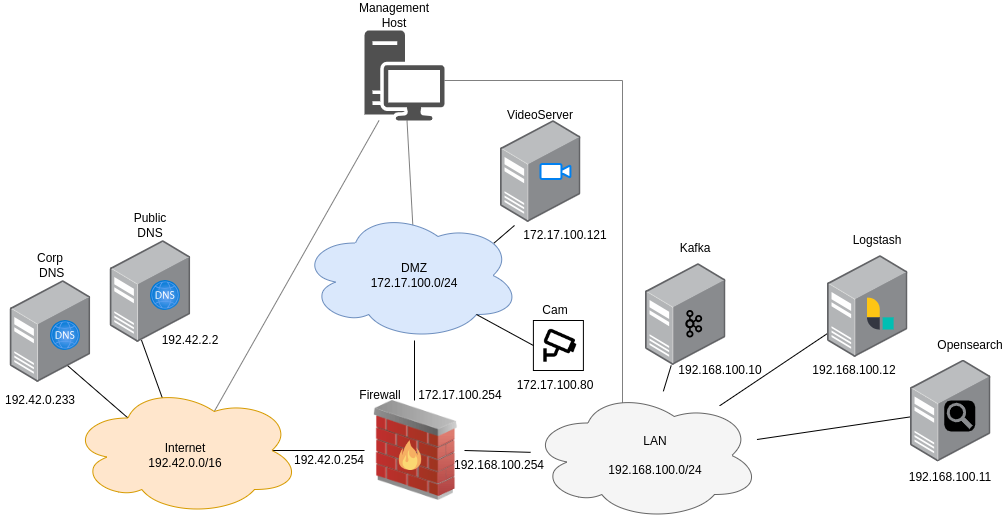

The diagram above was exported from draw.io. Its source (the exported page's mxGraphModel, read from the mxfile embedded in the PNG):
<mxGraphModel dx="1546" dy="1988" grid="1" gridSize="10" guides="1" tooltips="1" connect="1" arrows="1" fold="1" page="1" pageScale="1" pageWidth="850" pageHeight="1100" math="0" shadow="0">
  <root>
    <mxCell id="0" />
    <mxCell id="1" parent="0" />
    <mxCell id="EtireaiRElN4uHfmMsRn-1" style="rounded=0;orthogonalLoop=1;jettySize=auto;html=1;exitX=1;exitY=0.5;exitDx=0;exitDy=0;endArrow=none;endFill=0;" parent="1" source="EtireaiRElN4uHfmMsRn-4" target="EtireaiRElN4uHfmMsRn-18" edge="1">
      <mxGeometry relative="1" as="geometry" />
    </mxCell>
    <mxCell id="EtireaiRElN4uHfmMsRn-2" style="edgeStyle=orthogonalEdgeStyle;rounded=0;orthogonalLoop=1;jettySize=auto;html=1;exitX=0.5;exitY=0;exitDx=0;exitDy=0;endArrow=none;endFill=0;" parent="1" source="EtireaiRElN4uHfmMsRn-4" edge="1">
      <mxGeometry relative="1" as="geometry">
        <mxPoint x="414" y="290" as="targetPoint" />
      </mxGeometry>
    </mxCell>
    <mxCell id="EtireaiRElN4uHfmMsRn-4" value="" style="image;html=1;image=img/lib/clip_art/networking/Firewall_02_128x128.png;direction=east;flipH=1;" parent="1" vertex="1">
      <mxGeometry x="364" y="350" width="100" height="100" as="geometry" />
    </mxCell>
    <mxCell id="EtireaiRElN4uHfmMsRn-5" style="edgeStyle=orthogonalEdgeStyle;rounded=0;orthogonalLoop=1;jettySize=auto;html=1;exitX=0.875;exitY=0.5;exitDx=0;exitDy=0;exitPerimeter=0;endArrow=none;endFill=0;" parent="1" source="EtireaiRElN4uHfmMsRn-10" target="EtireaiRElN4uHfmMsRn-4" edge="1">
      <mxGeometry relative="1" as="geometry" />
    </mxCell>
    <mxCell id="EtireaiRElN4uHfmMsRn-6" style="rounded=0;orthogonalLoop=1;jettySize=auto;html=1;exitX=0.4;exitY=0.1;exitDx=0;exitDy=0;exitPerimeter=0;endArrow=none;endFill=0;entryX=0.388;entryY=0.977;entryDx=0;entryDy=0;entryPerimeter=0;" parent="1" source="EtireaiRElN4uHfmMsRn-10" target="EtireaiRElN4uHfmMsRn-19" edge="1">
      <mxGeometry relative="1" as="geometry" />
    </mxCell>
    <mxCell id="EtireaiRElN4uHfmMsRn-7" style="rounded=0;orthogonalLoop=1;jettySize=auto;html=1;exitX=0.625;exitY=0.2;exitDx=0;exitDy=0;exitPerimeter=0;strokeColor=none;" parent="1" source="EtireaiRElN4uHfmMsRn-10" target="EtireaiRElN4uHfmMsRn-28" edge="1">
      <mxGeometry relative="1" as="geometry" />
    </mxCell>
    <mxCell id="EtireaiRElN4uHfmMsRn-8" style="rounded=0;orthogonalLoop=1;jettySize=auto;html=1;exitX=0.625;exitY=0.2;exitDx=0;exitDy=0;exitPerimeter=0;endArrow=none;endFill=0;strokeColor=#808080;" parent="1" source="EtireaiRElN4uHfmMsRn-10" target="EtireaiRElN4uHfmMsRn-28" edge="1">
      <mxGeometry relative="1" as="geometry" />
    </mxCell>
    <mxCell id="EtireaiRElN4uHfmMsRn-9" style="rounded=0;orthogonalLoop=1;jettySize=auto;html=1;exitX=0.25;exitY=0.25;exitDx=0;exitDy=0;exitPerimeter=0;entryX=-0.126;entryY=0.9;entryDx=0;entryDy=0;entryPerimeter=0;" parent="1" source="EtireaiRElN4uHfmMsRn-10" target="EtireaiRElN4uHfmMsRn-31" edge="1">
      <mxGeometry relative="1" as="geometry" />
    </mxCell>
    <mxCell id="EtireaiRElN4uHfmMsRn-10" value="" style="ellipse;shape=cloud;whiteSpace=wrap;html=1;fillColor=#ffe6cc;strokeColor=#d79b00;" parent="1" vertex="1">
      <mxGeometry x="70" y="335" width="230" height="130" as="geometry" />
    </mxCell>
    <mxCell id="EtireaiRElN4uHfmMsRn-11" style="rounded=0;orthogonalLoop=1;jettySize=auto;html=1;exitX=0.5;exitY=0;exitDx=0;exitDy=0;endArrow=none;endFill=0;strokeColor=#808080;" parent="1" source="EtireaiRElN4uHfmMsRn-22" target="EtireaiRElN4uHfmMsRn-28" edge="1">
      <mxGeometry relative="1" as="geometry" />
    </mxCell>
    <mxCell id="EtireaiRElN4uHfmMsRn-12" style="rounded=0;orthogonalLoop=1;jettySize=auto;html=1;exitX=0.88;exitY=0.25;exitDx=0;exitDy=0;exitPerimeter=0;entryX=0.174;entryY=1.029;entryDx=0;entryDy=0;entryPerimeter=0;endArrow=none;endFill=0;" parent="1" source="EtireaiRElN4uHfmMsRn-13" target="EtireaiRElN4uHfmMsRn-33" edge="1">
      <mxGeometry relative="1" as="geometry" />
    </mxCell>
    <mxCell id="EtireaiRElN4uHfmMsRn-13" value="" style="ellipse;shape=cloud;whiteSpace=wrap;html=1;fillColor=#dae8fc;strokeColor=#6c8ebf;" parent="1" vertex="1">
      <mxGeometry x="300" y="160" width="220" height="130" as="geometry" />
    </mxCell>
    <mxCell id="EtireaiRElN4uHfmMsRn-14" style="edgeStyle=orthogonalEdgeStyle;rounded=0;orthogonalLoop=1;jettySize=auto;html=1;exitX=0.4;exitY=0.1;exitDx=0;exitDy=0;exitPerimeter=0;endArrow=none;endFill=0;strokeColor=#808080;" parent="1" source="EtireaiRElN4uHfmMsRn-18" target="EtireaiRElN4uHfmMsRn-28" edge="1">
      <mxGeometry relative="1" as="geometry">
        <Array as="points">
          <mxPoint x="622" y="30" />
        </Array>
      </mxGeometry>
    </mxCell>
    <mxCell id="EtireaiRElN4uHfmMsRn-15" style="rounded=0;orthogonalLoop=1;jettySize=auto;html=1;endArrow=none;endFill=0;" parent="1" source="EtireaiRElN4uHfmMsRn-18" target="EtireaiRElN4uHfmMsRn-53" edge="1">
      <mxGeometry relative="1" as="geometry" />
    </mxCell>
    <mxCell id="EtireaiRElN4uHfmMsRn-16" style="rounded=0;orthogonalLoop=1;jettySize=auto;html=1;endArrow=none;endFill=0;" parent="1" source="EtireaiRElN4uHfmMsRn-18" target="EtireaiRElN4uHfmMsRn-55" edge="1">
      <mxGeometry relative="1" as="geometry" />
    </mxCell>
    <mxCell id="EtireaiRElN4uHfmMsRn-17" style="rounded=0;orthogonalLoop=1;jettySize=auto;html=1;endArrow=none;endFill=0;" parent="1" source="EtireaiRElN4uHfmMsRn-18" target="EtireaiRElN4uHfmMsRn-57" edge="1">
      <mxGeometry relative="1" as="geometry" />
    </mxCell>
    <mxCell id="EtireaiRElN4uHfmMsRn-18" value="" style="ellipse;shape=cloud;whiteSpace=wrap;html=1;fillColor=#f5f5f5;fontColor=#333333;strokeColor=#666666;" parent="1" vertex="1">
      <mxGeometry x="530" y="340" width="230" height="130" as="geometry" />
    </mxCell>
    <mxCell id="EtireaiRElN4uHfmMsRn-19" value="" style="image;points=[];aspect=fixed;html=1;align=center;shadow=0;dashed=0;image=img/lib/allied_telesis/computer_and_terminals/Server_Desktop.svg;" parent="1" vertex="1">
      <mxGeometry x="109.76" y="190" width="80.47" height="102" as="geometry" />
    </mxCell>
    <mxCell id="EtireaiRElN4uHfmMsRn-20" value="" style="image;aspect=fixed;html=1;points=[];align=center;fontSize=12;image=img/lib/azure2/networking/DNS_Zones.svg;" parent="1" vertex="1">
      <mxGeometry x="150" y="230" width="30" height="30" as="geometry" />
    </mxCell>
    <mxCell id="EtireaiRElN4uHfmMsRn-21" value="&lt;div&gt;Internet&lt;/div&gt;&lt;div&gt;192.42.0.0/16&lt;/div&gt;" style="text;strokeColor=none;align=center;fillColor=none;html=1;verticalAlign=middle;whiteSpace=wrap;rounded=0;" parent="1" vertex="1">
      <mxGeometry x="140" y="385" width="90" height="40" as="geometry" />
    </mxCell>
    <mxCell id="EtireaiRElN4uHfmMsRn-22" value="&lt;div&gt;DMZ&lt;br&gt;    172.17.100.0/24&lt;/div&gt;" style="text;strokeColor=none;align=center;fillColor=none;html=1;verticalAlign=middle;whiteSpace=wrap;rounded=0;" parent="1" vertex="1">
      <mxGeometry x="369" y="205" width="90" height="40" as="geometry" />
    </mxCell>
    <mxCell id="EtireaiRElN4uHfmMsRn-23" value="LAN&lt;br&gt;    &lt;br/&gt;    192.168.100.0/24" style="text;strokeColor=none;align=center;fillColor=none;html=1;verticalAlign=middle;whiteSpace=wrap;rounded=0;" parent="1" vertex="1">
      <mxGeometry x="610" y="385" width="90" height="40" as="geometry" />
    </mxCell>
    <mxCell id="EtireaiRElN4uHfmMsRn-24" value="Public DNS" style="text;strokeColor=none;align=center;fillColor=none;html=1;verticalAlign=middle;whiteSpace=wrap;rounded=0;" parent="1" vertex="1">
      <mxGeometry x="120" y="160" width="60" height="30" as="geometry" />
    </mxCell>
    <mxCell id="EtireaiRElN4uHfmMsRn-25" value="Firewall" style="text;strokeColor=none;align=center;fillColor=none;html=1;verticalAlign=middle;whiteSpace=wrap;rounded=0;" parent="1" vertex="1">
      <mxGeometry x="350" y="330" width="60" height="30" as="geometry" />
    </mxCell>
    <mxCell id="EtireaiRElN4uHfmMsRn-26" value="" style="shape=image;html=1;verticalAlign=top;verticalLabelPosition=bottom;labelBackgroundColor=#ffffff;imageAspect=0;aspect=fixed;image=https://cdn4.iconfinder.com/data/icons/crime-and-security-24/64/57-128.png" parent="1" vertex="1">
      <mxGeometry x="390" y="385" width="40" height="40" as="geometry" />
    </mxCell>
    <mxCell id="EtireaiRElN4uHfmMsRn-28" value="" style="sketch=0;pointerEvents=1;shadow=0;dashed=0;html=1;strokeColor=none;fillColor=#505050;labelPosition=center;verticalLabelPosition=bottom;verticalAlign=top;outlineConnect=0;align=center;shape=mxgraph.office.devices.workstation;" parent="1" vertex="1">
      <mxGeometry x="364" y="-20" width="80" height="90" as="geometry" />
    </mxCell>
    <mxCell id="EtireaiRElN4uHfmMsRn-29" value="&lt;div&gt;Management&lt;/div&gt;&lt;div&gt;Host&lt;br&gt;&lt;/div&gt;" style="text;html=1;strokeColor=none;fillColor=none;align=center;verticalAlign=middle;whiteSpace=wrap;rounded=0;" parent="1" vertex="1">
      <mxGeometry x="364" y="-50" width="60" height="30" as="geometry" />
    </mxCell>
    <mxCell id="EtireaiRElN4uHfmMsRn-33" value="" style="image;points=[];aspect=fixed;html=1;align=center;shadow=0;dashed=0;image=img/lib/allied_telesis/computer_and_terminals/Server_Desktop.svg;" parent="1" vertex="1">
      <mxGeometry x="500.00000000000006" y="70" width="80.47" height="102" as="geometry" />
    </mxCell>
    <mxCell id="EtireaiRElN4uHfmMsRn-34" value="" style="html=1;verticalLabelPosition=bottom;align=center;labelBackgroundColor=#ffffff;verticalAlign=top;strokeWidth=2;strokeColor=#0080F0;shadow=0;dashed=0;shape=mxgraph.ios7.icons.video_conversation;" parent="1" vertex="1">
      <mxGeometry x="540" y="113.5" width="30" height="15" as="geometry" />
    </mxCell>
    <mxCell id="EtireaiRElN4uHfmMsRn-35" value="VideoServer" style="text;strokeColor=none;align=center;fillColor=none;html=1;verticalAlign=middle;whiteSpace=wrap;rounded=0;" parent="1" vertex="1">
      <mxGeometry x="510.24" y="50" width="60" height="30" as="geometry" />
    </mxCell>
    <mxCell id="EtireaiRElN4uHfmMsRn-44" value="" style="whiteSpace=wrap;html=1;" parent="1" vertex="1">
      <mxGeometry x="532.9" y="270" width="50" height="50" as="geometry" />
    </mxCell>
    <mxCell id="EtireaiRElN4uHfmMsRn-45" style="rounded=0;orthogonalLoop=1;jettySize=auto;html=1;exitX=0;exitY=0.5;exitDx=0;exitDy=0;entryX=0.8;entryY=0.8;entryDx=0;entryDy=0;entryPerimeter=0;endArrow=none;endFill=0;" parent="1" source="EtireaiRElN4uHfmMsRn-44" target="EtireaiRElN4uHfmMsRn-13" edge="1">
      <mxGeometry relative="1" as="geometry" />
    </mxCell>
    <mxCell id="EtireaiRElN4uHfmMsRn-46" value="Cam" style="text;strokeColor=none;align=center;fillColor=none;html=1;verticalAlign=middle;whiteSpace=wrap;rounded=0;" parent="1" vertex="1">
      <mxGeometry x="525" y="245" width="60" height="30" as="geometry" />
    </mxCell>
    <mxCell id="EtireaiRElN4uHfmMsRn-47" value="" style="shape=image;html=1;verticalAlign=top;verticalLabelPosition=bottom;labelBackgroundColor=#ffffff;imageAspect=0;aspect=fixed;image=https://cdn2.iconfinder.com/data/icons/boxicons-regular-vol-1/24/bx-cctv-128.png" parent="1" vertex="1">
      <mxGeometry x="540" y="275" width="40" height="40" as="geometry" />
    </mxCell>
    <mxCell id="EtireaiRElN4uHfmMsRn-53" value="" style="image;points=[];aspect=fixed;html=1;align=center;shadow=0;dashed=0;image=img/lib/allied_telesis/computer_and_terminals/Server_Desktop.svg;" parent="1" vertex="1">
      <mxGeometry x="645" y="213" width="80.47" height="102" as="geometry" />
    </mxCell>
    <mxCell id="EtireaiRElN4uHfmMsRn-54" value="" style="shape=image;imageAspect=0;aspect=fixed;verticalLabelPosition=bottom;verticalAlign=top;image=data:image/svg+xml,(base64 omitted: 2224 chars);" parent="1" vertex="1">
      <mxGeometry x="680" y="260" width="27.5" height="27.5" as="geometry" />
    </mxCell>
    <mxCell id="EtireaiRElN4uHfmMsRn-55" value="" style="image;points=[];aspect=fixed;html=1;align=center;shadow=0;dashed=0;image=img/lib/allied_telesis/computer_and_terminals/Server_Desktop.svg;" parent="1" vertex="1">
      <mxGeometry x="827" y="205" width="80.47" height="102" as="geometry" />
    </mxCell>
    <mxCell id="EtireaiRElN4uHfmMsRn-56" value="" style="shape=image;imageAspect=0;aspect=fixed;verticalLabelPosition=bottom;verticalAlign=top;image=data:image/svg+xml,(base64 omitted: 1036 chars);" parent="1" vertex="1">
      <mxGeometry x="867" y="247.66" width="26.63" height="31.84" as="geometry" />
    </mxCell>
    <mxCell id="EtireaiRElN4uHfmMsRn-57" value="" style="image;points=[];aspect=fixed;html=1;align=center;shadow=0;dashed=0;image=img/lib/allied_telesis/computer_and_terminals/Server_Desktop.svg;" parent="1" vertex="1">
      <mxGeometry x="910" y="309.5" width="80.47" height="102" as="geometry" />
    </mxCell>
    <mxCell id="EtireaiRElN4uHfmMsRn-58" value="" style="shape=image;imageAspect=0;aspect=fixed;verticalLabelPosition=bottom;verticalAlign=top;image=data:image/svg+xml,(base64 omitted: 1060 chars);" parent="1" vertex="1">
      <mxGeometry x="940" y="341.5" width="40" height="40" as="geometry" />
    </mxCell>
    <mxCell id="EtireaiRElN4uHfmMsRn-59" value="Kafka" style="text;strokeColor=none;align=center;fillColor=none;html=1;verticalAlign=middle;whiteSpace=wrap;rounded=0;" parent="1" vertex="1">
      <mxGeometry x="665.47" y="183" width="60" height="30" as="geometry" />
    </mxCell>
    <mxCell id="EtireaiRElN4uHfmMsRn-60" value="Logstash" style="text;strokeColor=none;align=center;fillColor=none;html=1;verticalAlign=middle;whiteSpace=wrap;rounded=0;" parent="1" vertex="1">
      <mxGeometry x="847.47" y="175" width="60" height="30" as="geometry" />
    </mxCell>
    <mxCell id="EtireaiRElN4uHfmMsRn-61" value="Opensearch" style="text;strokeColor=none;align=center;fillColor=none;html=1;verticalAlign=middle;whiteSpace=wrap;rounded=0;" parent="1" vertex="1">
      <mxGeometry x="940" y="279.5" width="60" height="30" as="geometry" />
    </mxCell>
    <mxCell id="EtireaiRElN4uHfmMsRn-64" value="172.17.100.121" style="text;strokeColor=none;align=center;fillColor=none;html=1;verticalAlign=middle;whiteSpace=wrap;rounded=0;" parent="1" vertex="1">
      <mxGeometry x="525" y="170" width="80" height="30" as="geometry" />
    </mxCell>
    <mxCell id="EtireaiRElN4uHfmMsRn-65" value="172.17.100.80" style="text;strokeColor=none;align=center;fillColor=none;html=1;verticalAlign=middle;whiteSpace=wrap;rounded=0;" parent="1" vertex="1">
      <mxGeometry x="515" y="320" width="80" height="30" as="geometry" />
    </mxCell>
    <mxCell id="EtireaiRElN4uHfmMsRn-66" value="172.17.100.254" style="text;strokeColor=none;align=center;fillColor=none;html=1;verticalAlign=middle;whiteSpace=wrap;rounded=0;" parent="1" vertex="1">
      <mxGeometry x="420" y="330" width="80" height="30" as="geometry" />
    </mxCell>
    <mxCell id="EtireaiRElN4uHfmMsRn-67" value="192.168.100.254" style="text;strokeColor=none;align=center;fillColor=none;html=1;verticalAlign=middle;whiteSpace=wrap;rounded=0;" parent="1" vertex="1">
      <mxGeometry x="459" y="400" width="80" height="30" as="geometry" />
    </mxCell>
    <mxCell id="EtireaiRElN4uHfmMsRn-68" value="192.42.0.254" style="text;strokeColor=none;align=center;fillColor=none;html=1;verticalAlign=middle;whiteSpace=wrap;rounded=0;" parent="1" vertex="1">
      <mxGeometry x="289" y="395" width="80" height="30" as="geometry" />
    </mxCell>
    <mxCell id="EtireaiRElN4uHfmMsRn-70" value="192.42.2.2" style="text;strokeColor=none;align=center;fillColor=none;html=1;verticalAlign=middle;whiteSpace=wrap;rounded=0;" parent="1" vertex="1">
      <mxGeometry x="150" y="275" width="80" height="30" as="geometry" />
    </mxCell>
    <mxCell id="EtireaiRElN4uHfmMsRn-72" value="192.168.100.11" style="text;strokeColor=none;align=center;fillColor=none;html=1;verticalAlign=middle;whiteSpace=wrap;rounded=0;" parent="1" vertex="1">
      <mxGeometry x="910" y="411.5" width="80" height="30" as="geometry" />
    </mxCell>
    <mxCell id="EtireaiRElN4uHfmMsRn-73" value="192.168.100.10" style="text;strokeColor=none;align=center;fillColor=none;html=1;verticalAlign=middle;whiteSpace=wrap;rounded=0;" parent="1" vertex="1">
      <mxGeometry x="680" y="305" width="80" height="30" as="geometry" />
    </mxCell>
    <mxCell id="EtireaiRElN4uHfmMsRn-74" value="192.168.100.12" style="text;strokeColor=none;align=center;fillColor=none;html=1;verticalAlign=middle;whiteSpace=wrap;rounded=0;" parent="1" vertex="1">
      <mxGeometry x="813.63" y="305" width="80" height="30" as="geometry" />
    </mxCell>
    <mxCell id="IviaDUUW4tc4Fn6mCVQb-1" value="" style="group" vertex="1" connectable="0" parent="1">
      <mxGeometry x="-3.552713678800501e-15" y="200" width="90.23000000000002" height="165" as="geometry" />
    </mxCell>
    <mxCell id="EtireaiRElN4uHfmMsRn-30" value="" style="image;points=[];aspect=fixed;html=1;align=center;shadow=0;dashed=0;image=img/lib/allied_telesis/computer_and_terminals/Server_Desktop.svg;" parent="IviaDUUW4tc4Fn6mCVQb-1" vertex="1">
      <mxGeometry x="9.76000000000002" y="30" width="80.47" height="102" as="geometry" />
    </mxCell>
    <mxCell id="EtireaiRElN4uHfmMsRn-31" value="" style="image;aspect=fixed;html=1;points=[];align=center;fontSize=12;image=img/lib/azure2/networking/DNS_Zones.svg;" parent="IviaDUUW4tc4Fn6mCVQb-1" vertex="1">
      <mxGeometry x="50.000000000000014" y="70" width="30" height="30" as="geometry" />
    </mxCell>
    <mxCell id="EtireaiRElN4uHfmMsRn-32" value="&lt;div&gt;Corp&lt;/div&gt;&lt;div&gt;&amp;nbsp;DNS&lt;/div&gt;" style="text;strokeColor=none;align=center;fillColor=none;html=1;verticalAlign=middle;whiteSpace=wrap;rounded=0;" parent="IviaDUUW4tc4Fn6mCVQb-1" vertex="1">
      <mxGeometry x="30.230000000000004" width="40" height="30" as="geometry" />
    </mxCell>
    <mxCell id="EtireaiRElN4uHfmMsRn-62" value="192.42.0.233" style="text;strokeColor=none;align=center;fillColor=none;html=1;verticalAlign=middle;whiteSpace=wrap;rounded=0;" parent="IviaDUUW4tc4Fn6mCVQb-1" vertex="1">
      <mxGeometry y="135" width="80" height="30" as="geometry" />
    </mxCell>
  </root>
</mxGraphModel>